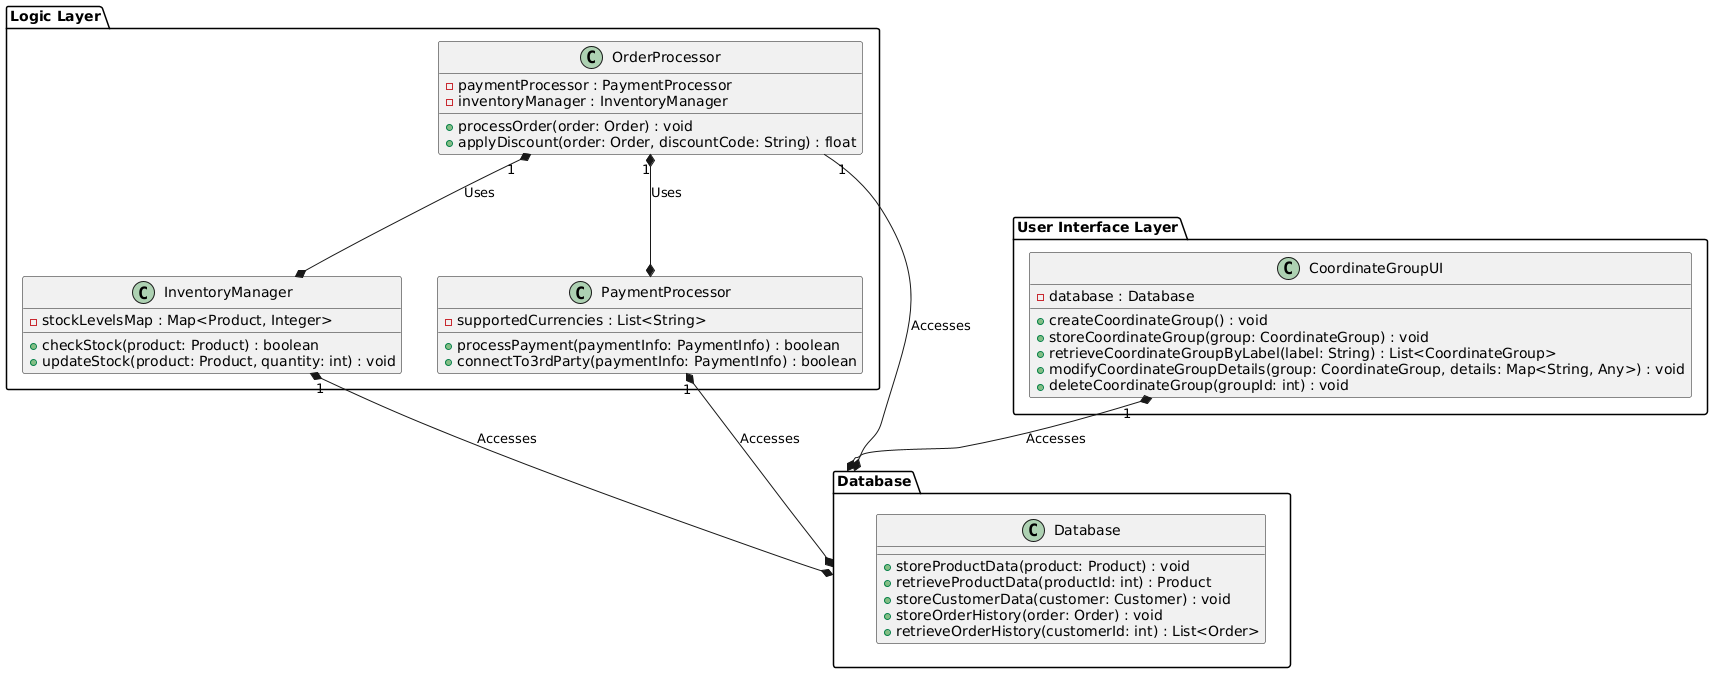

The diagram above was rendered by PlantUML. Its source (embedded in the PNG):
@startuml
package "Database" {
  class Database {
    + storeProductData(product: Product) : void  
    + retrieveProductData(productId: int) : Product  
    + storeCustomerData(customer: Customer) : void  
    + storeOrderHistory(order: Order) : void  
    + retrieveOrderHistory(customerId: int) : List<Order>  
  }
}
package "Logic Layer" {
  class InventoryManager {
    - stockLevelsMap : Map<Product, Integer>
    
    + checkStock(product: Product) : boolean  
    + updateStock(product: Product, quantity: int) : void  
  }
  
  class PaymentProcessor {
    - supportedCurrencies : List<String>
    
    + processPayment(paymentInfo: PaymentInfo) : boolean  
    + connectTo3rdParty(paymentInfo: PaymentInfo) : boolean  
  }
  
  class OrderProcessor {
    - paymentProcessor : PaymentProcessor
    - inventoryManager : InventoryManager
    
    + processOrder(order: Order) : void  
    + applyDiscount(order: Order, discountCode: String) : float  
  }
}
package "User Interface Layer" {
  class CoordinateGroupUI {
    - database : Database
    
    + createCoordinateGroup() : void  
    + storeCoordinateGroup(group: CoordinateGroup) : void  
    + retrieveCoordinateGroupByLabel(label: String) : List<CoordinateGroup>  
    + modifyCoordinateGroupDetails(group: CoordinateGroup, details: Map<String, Any>) : void  
    + deleteCoordinateGroup(groupId: int) : void  
  }
}
CoordinateGroupUI "1" *--* Database: Accesses
OrderProcessor "1" *--* InventoryManager: Uses
OrderProcessor "1" *--* PaymentProcessor: Uses
OrderProcessor "1" --* Database: Accesses
InventoryManager "1" *--* Database: Accesses
PaymentProcessor "1" *--* Database: Accesses
@enduml